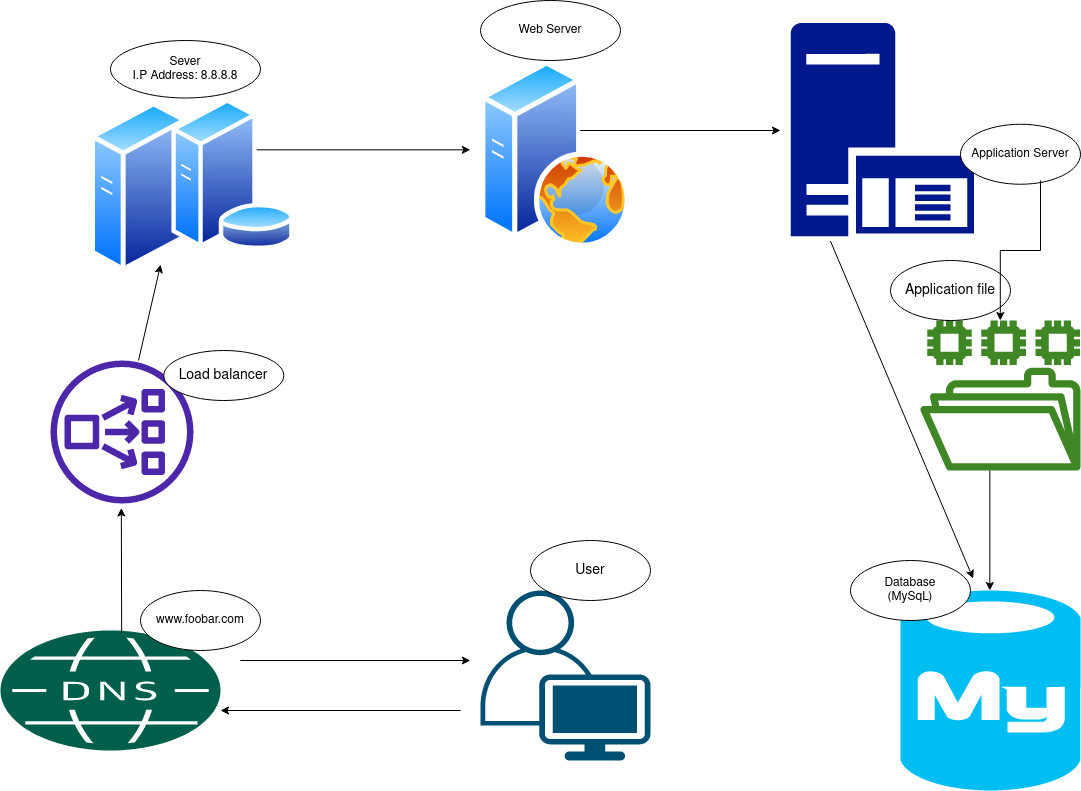

The diagram above was exported from draw.io. Its source (the exported page's mxGraphModel, read from the mxfile embedded in the PNG):
<mxGraphModel dx="1896" dy="964" grid="1" gridSize="10" guides="1" tooltips="1" connect="1" arrows="1" fold="1" page="1" pageScale="1" pageWidth="1169" pageHeight="827" math="0" shadow="0">
  <root>
    <mxCell id="0" />
    <mxCell id="1" parent="0" />
    <mxCell id="DM8TKCvVB6DIsBxpYJ8M-5" value="" style="aspect=fixed;perimeter=ellipsePerimeter;html=1;align=center;shadow=0;dashed=0;spacingTop=3;image;image=img/lib/active_directory/web_server.svg;" vertex="1" parent="1">
      <mxGeometry x="510" y="110" width="150" height="187.5" as="geometry" />
    </mxCell>
    <mxCell id="DM8TKCvVB6DIsBxpYJ8M-13" value="Web Server" style="ellipse;whiteSpace=wrap;html=1;" vertex="1" parent="1">
      <mxGeometry x="510" y="50" width="140" height="60" as="geometry" />
    </mxCell>
    <mxCell id="DM8TKCvVB6DIsBxpYJ8M-14" value="" style="sketch=0;aspect=fixed;pointerEvents=1;shadow=0;dashed=0;html=1;strokeColor=none;labelPosition=center;verticalLabelPosition=bottom;verticalAlign=top;align=center;fillColor=#00188D;shape=mxgraph.mscae.enterprise.application_server" vertex="1" parent="1">
      <mxGeometry x="820" y="72.45" width="183.4" height="213.26" as="geometry" />
    </mxCell>
    <mxCell id="DM8TKCvVB6DIsBxpYJ8M-15" value="Application Server" style="ellipse;whiteSpace=wrap;html=1;" vertex="1" parent="1">
      <mxGeometry x="990" y="173.75" width="120" height="60" as="geometry" />
    </mxCell>
    <mxCell id="DM8TKCvVB6DIsBxpYJ8M-18" value="" style="verticalLabelPosition=bottom;html=1;verticalAlign=top;align=center;strokeColor=none;fillColor=#00BEF2;shape=mxgraph.azure.mysql_database;" vertex="1" parent="1">
      <mxGeometry x="930" y="640" width="180" height="200" as="geometry" />
    </mxCell>
    <mxCell id="DM8TKCvVB6DIsBxpYJ8M-21" value="&lt;div&gt;Database &lt;br&gt;&lt;/div&gt;&lt;div&gt;(MySqL)&lt;br&gt;&lt;/div&gt;" style="ellipse;whiteSpace=wrap;html=1;" vertex="1" parent="1">
      <mxGeometry x="880" y="610" width="120" height="60" as="geometry" />
    </mxCell>
    <mxCell id="DM8TKCvVB6DIsBxpYJ8M-22" value="" style="sketch=0;pointerEvents=1;shadow=0;dashed=0;html=1;strokeColor=none;fillColor=#005F4B;labelPosition=center;verticalLabelPosition=bottom;verticalAlign=top;align=center;outlineConnect=0;shape=mxgraph.veeam2.dns;" vertex="1" parent="1">
      <mxGeometry x="30" y="680" width="220" height="120" as="geometry" />
    </mxCell>
    <mxCell id="DM8TKCvVB6DIsBxpYJ8M-25" value="www.foobar.com" style="ellipse;whiteSpace=wrap;html=1;" vertex="1" parent="1">
      <mxGeometry x="170" y="640" width="120" height="60" as="geometry" />
    </mxCell>
    <mxCell id="DM8TKCvVB6DIsBxpYJ8M-26" value="" style="endArrow=classic;html=1;rounded=0;" edge="1" parent="1">
      <mxGeometry width="50" height="50" relative="1" as="geometry">
        <mxPoint x="269.8" y="199.32999999999998" as="sourcePoint" />
        <mxPoint x="499.8" y="199.32999999999998" as="targetPoint" />
      </mxGeometry>
    </mxCell>
    <mxCell id="DM8TKCvVB6DIsBxpYJ8M-27" value="" style="endArrow=classic;html=1;rounded=0;" edge="1" parent="1">
      <mxGeometry width="50" height="50" relative="1" as="geometry">
        <mxPoint x="610" y="180" as="sourcePoint" />
        <mxPoint x="810" y="180" as="targetPoint" />
        <Array as="points">
          <mxPoint x="620" y="180" />
          <mxPoint x="630" y="180" />
          <mxPoint x="610" y="180" />
        </Array>
      </mxGeometry>
    </mxCell>
    <mxCell id="L-cuFK9x4vO6APvPNVy0-4" value="" style="points=[[0.35,0,0],[0.98,0.51,0],[1,0.71,0],[0.67,1,0],[0,0.795,0],[0,0.65,0]];verticalLabelPosition=bottom;sketch=0;html=1;verticalAlign=top;aspect=fixed;align=center;pointerEvents=1;shape=mxgraph.cisco19.user;fillColor=#005073;strokeColor=none;fontSize=14;" vertex="1" parent="1">
      <mxGeometry x="510" y="640" width="170" height="170" as="geometry" />
    </mxCell>
    <mxCell id="L-cuFK9x4vO6APvPNVy0-5" value="User" style="ellipse;whiteSpace=wrap;html=1;fontSize=14;" vertex="1" parent="1">
      <mxGeometry x="560" y="590" width="120" height="60" as="geometry" />
    </mxCell>
    <mxCell id="DM8TKCvVB6DIsBxpYJ8M-3" value="&lt;div&gt;Sever&lt;/div&gt;&lt;div&gt;I.P Address: 8.8.8.8&lt;br&gt;&lt;/div&gt;" style="ellipse;whiteSpace=wrap;html=1;" vertex="1" parent="1">
      <mxGeometry x="140" y="90" width="150" height="57.5" as="geometry" />
    </mxCell>
    <mxCell id="L-cuFK9x4vO6APvPNVy0-11" value="" style="aspect=fixed;perimeter=ellipsePerimeter;html=1;align=center;shadow=0;dashed=0;spacingTop=3;image;image=img/lib/active_directory/generic_server.svg;fontSize=14;" vertex="1" parent="1">
      <mxGeometry x="120" y="150" width="97" height="173.21" as="geometry" />
    </mxCell>
    <mxCell id="L-cuFK9x4vO6APvPNVy0-13" value="" style="sketch=0;outlineConnect=0;fontColor=#232F3E;gradientColor=none;fillColor=#4D27AA;strokeColor=none;dashed=0;verticalLabelPosition=bottom;verticalAlign=top;align=center;html=1;fontSize=12;fontStyle=0;aspect=fixed;pointerEvents=1;shape=mxgraph.aws4.network_load_balancer;" vertex="1" parent="1">
      <mxGeometry x="80" y="410" width="143" height="143" as="geometry" />
    </mxCell>
    <mxCell id="DM8TKCvVB6DIsBxpYJ8M-1" value="&lt;div&gt;&lt;br&gt;&lt;/div&gt;&lt;div&gt;&lt;br&gt;&lt;/div&gt;&lt;div&gt;&lt;br&gt;&lt;/div&gt;&lt;div&gt;&lt;br&gt;&lt;/div&gt;&lt;div&gt;&lt;br&gt;&lt;/div&gt;&lt;div&gt;&lt;br&gt;&lt;/div&gt;" style="aspect=fixed;perimeter=ellipsePerimeter;html=1;align=center;shadow=0;dashed=0;spacingTop=3;image;image=img/lib/active_directory/database_server.svg;" vertex="1" parent="1">
      <mxGeometry x="200" y="147.5" width="125.05" height="152.5" as="geometry" />
    </mxCell>
    <mxCell id="L-cuFK9x4vO6APvPNVy0-15" value="" style="sketch=0;outlineConnect=0;fontColor=#232F3E;gradientColor=none;fillColor=#3F8624;strokeColor=none;dashed=0;verticalLabelPosition=bottom;verticalAlign=top;align=center;html=1;fontSize=12;fontStyle=0;aspect=fixed;pointerEvents=1;shape=mxgraph.aws4.file_system;" vertex="1" parent="1">
      <mxGeometry x="949.7" y="370" width="160.3" height="150.02" as="geometry" />
    </mxCell>
    <mxCell id="L-cuFK9x4vO6APvPNVy0-16" value="Application file" style="ellipse;whiteSpace=wrap;html=1;fontSize=14;" vertex="1" parent="1">
      <mxGeometry x="920" y="310" width="120" height="60" as="geometry" />
    </mxCell>
    <mxCell id="L-cuFK9x4vO6APvPNVy0-17" value="Load balancer" style="ellipse;whiteSpace=wrap;html=1;fontSize=14;" vertex="1" parent="1">
      <mxGeometry x="193.3" y="400" width="120" height="50" as="geometry" />
    </mxCell>
    <mxCell id="L-cuFK9x4vO6APvPNVy0-18" value="" style="endArrow=classic;html=1;rounded=0;entryX=0.75;entryY=1;entryDx=0;entryDy=0;" edge="1" parent="1" source="L-cuFK9x4vO6APvPNVy0-13" target="L-cuFK9x4vO6APvPNVy0-11">
      <mxGeometry width="50" height="50" relative="1" as="geometry">
        <mxPoint x="90" y="350" as="sourcePoint" />
        <mxPoint x="180" y="330" as="targetPoint" />
      </mxGeometry>
    </mxCell>
    <mxCell id="L-cuFK9x4vO6APvPNVy0-19" value="" style="endArrow=classic;html=1;rounded=0;" edge="1" parent="1">
      <mxGeometry width="50" height="50" relative="1" as="geometry">
        <mxPoint x="151.16" y="682.5" as="sourcePoint" />
        <mxPoint x="150.83" y="557.5" as="targetPoint" />
      </mxGeometry>
    </mxCell>
    <mxCell id="L-cuFK9x4vO6APvPNVy0-20" value="" style="endArrow=classic;html=1;rounded=0;" edge="1" parent="1">
      <mxGeometry width="50" height="50" relative="1" as="geometry">
        <mxPoint x="269.8" y="710" as="sourcePoint" />
        <mxPoint x="499.8" y="710" as="targetPoint" />
      </mxGeometry>
    </mxCell>
    <mxCell id="L-cuFK9x4vO6APvPNVy0-21" value="" style="endArrow=classic;html=1;rounded=0;exitX=0.218;exitY=1.023;exitDx=0;exitDy=0;exitPerimeter=0;entryX=1.022;entryY=0.3;entryDx=0;entryDy=0;entryPerimeter=0;" edge="1" parent="1" source="DM8TKCvVB6DIsBxpYJ8M-14" target="DM8TKCvVB6DIsBxpYJ8M-21">
      <mxGeometry width="50" height="50" relative="1" as="geometry">
        <mxPoint x="710" y="344.00000000000006" as="sourcePoint" />
        <mxPoint x="950" y="570" as="targetPoint" />
      </mxGeometry>
    </mxCell>
    <mxCell id="L-cuFK9x4vO6APvPNVy0-22" value="" style="endArrow=classic;html=1;rounded=0;" edge="1" parent="1">
      <mxGeometry width="50" height="50" relative="1" as="geometry">
        <mxPoint x="1019.3299999999999" y="520" as="sourcePoint" />
        <mxPoint x="1019.3299999999999" y="640" as="targetPoint" />
      </mxGeometry>
    </mxCell>
    <mxCell id="L-cuFK9x4vO6APvPNVy0-23" value="" style="endArrow=classic;html=1;rounded=0;" edge="1" parent="1">
      <mxGeometry width="50" height="50" relative="1" as="geometry">
        <mxPoint x="490" y="760" as="sourcePoint" />
        <mxPoint x="250" y="760" as="targetPoint" />
      </mxGeometry>
    </mxCell>
    <mxCell id="L-cuFK9x4vO6APvPNVy0-25" style="edgeStyle=orthogonalEdgeStyle;rounded=0;orthogonalLoop=1;jettySize=auto;html=1;fontSize=14;" edge="1" parent="1" target="L-cuFK9x4vO6APvPNVy0-15">
      <mxGeometry relative="1" as="geometry">
        <mxPoint x="1070" y="230" as="sourcePoint" />
        <mxPoint x="1050" y="147.5" as="targetPoint" />
      </mxGeometry>
    </mxCell>
  </root>
</mxGraphModel>